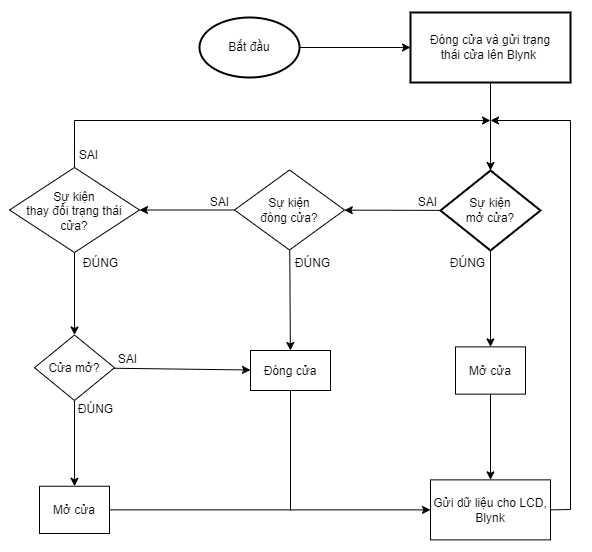

The diagram above was exported from draw.io. Its source (the exported page's mxGraphModel, read from the mxfile embedded in the PNG):
<mxGraphModel dx="594" dy="506" grid="1" gridSize="10" guides="1" tooltips="1" connect="1" arrows="1" fold="1" page="0" pageScale="1" pageWidth="850" pageHeight="1100" background="none" math="0" shadow="0">
  <root>
    <mxCell id="0" />
    <mxCell id="72" value="Untitled Layer" parent="0" />
    <mxCell id="73" value="" style="rounded=0;whiteSpace=wrap;html=1;strokeColor=none;" vertex="1" parent="72">
      <mxGeometry x="190" y="110" width="590" height="550" as="geometry" />
    </mxCell>
    <mxCell id="1" parent="0" />
    <mxCell id="2" value="" style="edgeStyle=none;html=1;spacing=24;" parent="1" source="3" target="5" edge="1">
      <mxGeometry relative="1" as="geometry" />
    </mxCell>
    <mxCell id="3" value="Bắt đầu" style="strokeWidth=2;html=1;shape=mxgraph.flowchart.start_1;whiteSpace=wrap;spacing=24;" parent="1" vertex="1">
      <mxGeometry x="389" y="127" width="100" height="60" as="geometry" />
    </mxCell>
    <mxCell id="20" value="" style="edgeStyle=none;html=1;" parent="1" source="5" target="19" edge="1">
      <mxGeometry relative="1" as="geometry" />
    </mxCell>
    <mxCell id="5" value="Đóng cửa và gửi trạng thái cửa lên Blynk&amp;nbsp;" style="whiteSpace=wrap;html=1;strokeWidth=2;spacingLeft=8;spacingRight=8;spacing=2;" parent="1" vertex="1">
      <mxGeometry x="600" y="122" width="160" height="70" as="geometry" />
    </mxCell>
    <mxCell id="60" value="" style="edgeStyle=none;rounded=0;html=1;endArrow=classic;endFill=1;" parent="1" source="12" target="22" edge="1">
      <mxGeometry relative="1" as="geometry" />
    </mxCell>
    <mxCell id="62" value="" style="edgeStyle=none;rounded=0;html=1;endArrow=classic;endFill=1;" parent="1" source="12" target="30" edge="1">
      <mxGeometry relative="1" as="geometry" />
    </mxCell>
    <mxCell id="12" value="Sự kiện&lt;br&gt;đóng cửa?" style="rhombus;whiteSpace=wrap;html=1;" parent="1" vertex="1">
      <mxGeometry x="424" y="279.5" width="110" height="80" as="geometry" />
    </mxCell>
    <mxCell id="61" value="" style="edgeStyle=none;rounded=0;html=1;endArrow=classic;endFill=1;" parent="1" source="19" target="12" edge="1">
      <mxGeometry relative="1" as="geometry" />
    </mxCell>
    <mxCell id="63" value="" style="edgeStyle=none;rounded=0;html=1;endArrow=classic;endFill=1;" parent="1" source="19" target="47" edge="1">
      <mxGeometry relative="1" as="geometry" />
    </mxCell>
    <mxCell id="19" value="Sự kiện&lt;br&gt;mở cửa?" style="rhombus;whiteSpace=wrap;html=1;strokeWidth=2;spacingLeft=8;spacingRight=8;spacing=2;" parent="1" vertex="1">
      <mxGeometry x="630" y="280" width="100" height="80" as="geometry" />
    </mxCell>
    <mxCell id="58" style="edgeStyle=none;rounded=0;html=1;exitX=0.5;exitY=0;exitDx=0;exitDy=0;endArrow=classic;endFill=1;" parent="1" source="22" edge="1">
      <mxGeometry relative="1" as="geometry">
        <mxPoint x="680" y="230" as="targetPoint" />
        <Array as="points">
          <mxPoint x="264" y="230" />
        </Array>
      </mxGeometry>
    </mxCell>
    <mxCell id="59" value="" style="edgeStyle=none;rounded=0;html=1;endArrow=classic;endFill=1;" parent="1" source="22" target="28" edge="1">
      <mxGeometry relative="1" as="geometry" />
    </mxCell>
    <mxCell id="22" value="Sự kiện&lt;br&gt;thay đổi trạng thái &lt;br&gt;cửa?" style="rhombus;whiteSpace=wrap;html=1;spacingTop=2;" parent="1" vertex="1">
      <mxGeometry x="199" y="277" width="130" height="85" as="geometry" />
    </mxCell>
    <mxCell id="31" value="" style="edgeStyle=none;html=1;" parent="1" source="28" target="30" edge="1">
      <mxGeometry relative="1" as="geometry" />
    </mxCell>
    <mxCell id="34" value="" style="edgeStyle=none;html=1;" parent="1" source="28" target="33" edge="1">
      <mxGeometry relative="1" as="geometry" />
    </mxCell>
    <mxCell id="28" value="Cửa mở?" style="rhombus;whiteSpace=wrap;html=1;spacingTop=2;" parent="1" vertex="1">
      <mxGeometry x="224" y="444.5" width="80" height="65.5" as="geometry" />
    </mxCell>
    <mxCell id="51" style="edgeStyle=none;rounded=0;html=1;exitX=0.5;exitY=1;exitDx=0;exitDy=0;endArrow=none;endFill=0;" parent="1" source="30" edge="1">
      <mxGeometry relative="1" as="geometry">
        <mxPoint x="480" y="620" as="targetPoint" />
      </mxGeometry>
    </mxCell>
    <mxCell id="30" value="Đóng cửa" style="whiteSpace=wrap;html=1;spacingTop=2;" parent="1" vertex="1">
      <mxGeometry x="440" y="460" width="80" height="40" as="geometry" />
    </mxCell>
    <mxCell id="42" value="" style="edgeStyle=none;rounded=0;html=1;" parent="1" source="33" target="41" edge="1">
      <mxGeometry relative="1" as="geometry" />
    </mxCell>
    <mxCell id="33" value="Mở cửa" style="whiteSpace=wrap;html=1;spacingTop=2;" parent="1" vertex="1">
      <mxGeometry x="229" y="595.75" width="70" height="47.25" as="geometry" />
    </mxCell>
    <mxCell id="50" style="edgeStyle=none;rounded=0;html=1;exitX=1;exitY=0.5;exitDx=0;exitDy=0;" parent="1" source="41" edge="1">
      <mxGeometry relative="1" as="geometry">
        <mxPoint x="680" y="230" as="targetPoint" />
        <Array as="points">
          <mxPoint x="760" y="619" />
          <mxPoint x="760" y="230" />
        </Array>
      </mxGeometry>
    </mxCell>
    <mxCell id="41" value="Gửi dữ liệu cho LCD, Blynk" style="whiteSpace=wrap;html=1;spacingTop=2;" parent="1" vertex="1">
      <mxGeometry x="620" y="589.375" width="120" height="60" as="geometry" />
    </mxCell>
    <mxCell id="56" style="edgeStyle=none;rounded=0;html=1;exitX=0.5;exitY=1;exitDx=0;exitDy=0;entryX=0.5;entryY=0;entryDx=0;entryDy=0;endArrow=classic;endFill=1;" parent="1" source="47" target="41" edge="1">
      <mxGeometry relative="1" as="geometry" />
    </mxCell>
    <mxCell id="47" value="Mở cửa" style="whiteSpace=wrap;html=1;spacingTop=2;" parent="1" vertex="1">
      <mxGeometry x="645" y="456.38" width="70" height="47.25" as="geometry" />
    </mxCell>
    <mxCell id="64" value="ĐÚNG" style="text;html=1;align=center;verticalAlign=middle;resizable=0;points=[];autosize=1;strokeColor=none;fillColor=none;" parent="1" vertex="1">
      <mxGeometry x="627" y="357.5" width="60" height="30" as="geometry" />
    </mxCell>
    <mxCell id="65" value="ĐÚNG" style="text;html=1;align=center;verticalAlign=middle;resizable=0;points=[];autosize=1;strokeColor=none;fillColor=none;" parent="1" vertex="1">
      <mxGeometry x="472" y="357.5" width="60" height="30" as="geometry" />
    </mxCell>
    <mxCell id="66" value="ĐÚNG" style="text;html=1;align=center;verticalAlign=middle;resizable=0;points=[];autosize=1;strokeColor=none;fillColor=none;" parent="1" vertex="1">
      <mxGeometry x="260" y="357.5" width="60" height="30" as="geometry" />
    </mxCell>
    <mxCell id="67" value="ĐÚNG" style="text;html=1;align=center;verticalAlign=middle;resizable=0;points=[];autosize=1;strokeColor=none;fillColor=none;" parent="1" vertex="1">
      <mxGeometry x="255" y="503.63" width="60" height="30" as="geometry" />
    </mxCell>
    <mxCell id="68" value="SAI" style="text;html=1;align=center;verticalAlign=middle;resizable=0;points=[];autosize=1;strokeColor=none;fillColor=none;" parent="1" vertex="1">
      <mxGeometry x="597" y="297" width="40" height="30" as="geometry" />
    </mxCell>
    <mxCell id="69" value="SAI" style="text;html=1;align=center;verticalAlign=middle;resizable=0;points=[];autosize=1;strokeColor=none;fillColor=none;" parent="1" vertex="1">
      <mxGeometry x="389" y="297" width="40" height="30" as="geometry" />
    </mxCell>
    <mxCell id="70" value="SAI" style="text;html=1;align=center;verticalAlign=middle;resizable=0;points=[];autosize=1;strokeColor=none;fillColor=none;" parent="1" vertex="1">
      <mxGeometry x="258" y="250" width="40" height="30" as="geometry" />
    </mxCell>
    <mxCell id="71" value="SAI" style="text;html=1;align=center;verticalAlign=middle;resizable=0;points=[];autosize=1;strokeColor=none;fillColor=none;" parent="1" vertex="1">
      <mxGeometry x="297" y="454.38" width="40" height="30" as="geometry" />
    </mxCell>
  </root>
</mxGraphModel>